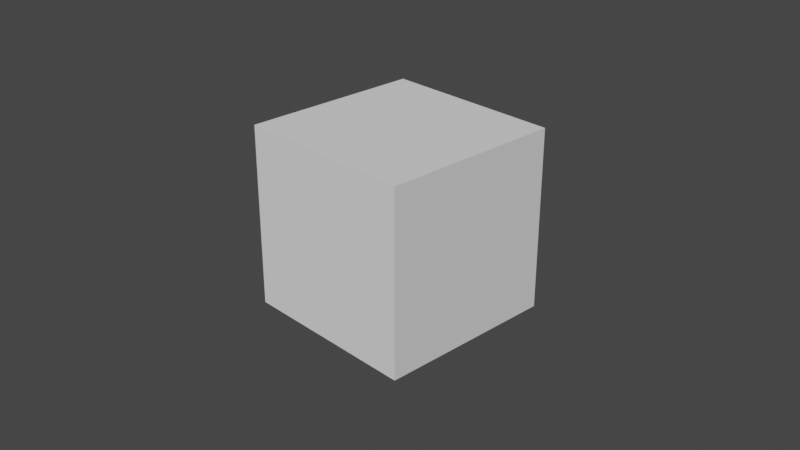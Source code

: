 # Source: labeled_alpha_tri.blend  (saved by Blender 3.4.6; exported with 4.5.12 LTS)
import bpy
from mathutils import Matrix  # noqa: F401  (used for matrix-valued properties, if any)

bpy.ops.wm.read_factory_settings(use_empty=True)
scene = bpy.context.scene
scene.name = 'Scene'

# ---- collections
col_collection = bpy.data.collections.new('Collection'); scene.collection.children.link(col_collection)

# ---- images (referenced by path relative to the original .blend; pixels are not part of the script)
import os
ASSET_DIR = os.environ.get("B2B_ASSET_DIR", "")  # directory of the original .blend (textures are referenced by path, not embedded)
HERE = os.path.dirname(os.path.abspath(__file__))  # packed textures are extracted next to this script under _unpacked/

def load_image(name, relpath, width, height, colorspace="sRGB"):
    """Load a texture the original file referenced (path relative to the .blend, or extracted next to this script)."""
    p = next((c for c in (os.path.join(HERE, relpath), os.path.join(ASSET_DIR, relpath)) if relpath and os.path.exists(c)), "")
    if p:
        img = bpy.data.images.load(p, check_existing=True)
        img.name = name
    else:  # same state as the original file: an image datablock whose file is absent (Cycles renders it pink)
        img = bpy.data.images.new(name, width, height)
        img.source = "FILE"
        img.filepath = "//" + (relpath or name)
    img.colorspace_settings.name = colorspace
    return img
img_label_alpha_tri_png = load_image('label_alpha_tri.png', 'label_alpha_tri.png', 1024, 1024, 'sRGB')

# ---- materials (node trees are filled in below, after node groups)
mat_label_alpha_tri = bpy.data.materials.new('label_alpha_tri')
mat_label_alpha_tri.use_transparent_shadow = False

# ---- material node trees
mat_label_alpha_tri.use_nodes = True; mat_label_alpha_tri.node_tree.nodes.clear()
_N = mat_label_alpha_tri.node_tree.nodes; _L = mat_label_alpha_tri.node_tree.links
n0 = _N.new('ShaderNodeOutputMaterial'); n0.name = 'Material Output'; n0.location = (300, 300)
n1 = _N.new('ShaderNodeTexImage'); n1.name = 'Image Texture'; n1.location = (-162, 273)
n1.image = img_label_alpha_tri_png
_L.new(n1.outputs[0], n0.inputs[0])
n0.is_active_output = True

# ---- world
world_world = bpy.data.worlds.new('World'); scene.world = world_world
world_world.use_nodes = True; world_world.node_tree.nodes.clear()
_N = world_world.node_tree.nodes; _L = world_world.node_tree.links
n0 = _N.new('ShaderNodeOutputWorld'); n0.name = 'World Output'; n0.location = (300, 300)
n1 = _N.new('ShaderNodeBackground'); n1.name = 'Background'; n1.location = (10, 300)
n1.inputs[0].default_value = (0.05088, 0.05088, 0.05088, 1.0)
_L.new(n1.outputs[0], n0.inputs[0])
n0.is_active_output = True
world_world.color = (0.05088, 0.05088, 0.05088)
world_world.use_sun_shadow = False
world_world.sun_shadow_jitter_overblur = 0.0

# ---- cameras
cam_camera = bpy.data.cameras.new('Camera')
cam_camera.clip_end = 100.0
cam_camera.ortho_scale = 7.314

# ---- meshes
me_cube_010 = bpy.data.meshes.new('Cube.010')
me_cube_010.from_pydata([(-1.0, -1.0, -1.0), (-1.0, 1.0, -1.0), (1.0, -1.0, -1.0)], [], [(1, 2, 0)])
_uv = me_cube_010.uv_layers.new(name='UVMap')
_uv.uv.foreach_set('vector', [0.625, 0.0, 0.375, 0.25, 0.375, 0.0])
me_cube_010.materials.append(mat_label_alpha_tri)
me_cube_010.update()
me_cube_010.normals_split_custom_set([tuple(v) for v in zip(*[iter([0.0, 0.0, -1.0, 0.0, 0.0, -1.0, 0.0, 0.0, -1.0])] * 3)])
me_cube_011 = bpy.data.meshes.new('Cube.011')
me_cube_011.from_pydata([(-1.0, -1.0, -1.0), (-1.0, 1.0, -1.0), (1.0, -1.0, -1.0)], [], [(1, 2, 0)])
_uv = me_cube_011.uv_layers.new(name='UVMap')
_uv.uv.foreach_set('vector', [0.625, 0.0, 0.375, 0.25, 0.375, 0.0])
me_cube_011.update()
me_cube_011.normals_split_custom_set([tuple(v) for v in zip(*[iter([0.0, 0.0, -1.0, 0.0, 0.0, -1.0, 0.0, 0.0, -1.0])] * 3)])
me_cube_012 = bpy.data.meshes.new('Cube.012')
me_cube_012.from_pydata([(1.0, -1.0, -1.0), (1.0, 1.0, -1.0), (1.0, -1.0, 1.0)], [], [(1, 2, 0)])
_uv = me_cube_012.uv_layers.new(name='UVMap')
_uv.uv.foreach_set('vector', [0.625, 0.25, 0.375, 0.5, 0.375, 0.25])
me_cube_012.update()
me_cube_012.normals_split_custom_set([tuple(v) for v in zip(*[iter([1.0, 0.0, 0.0, 1.0, 0.0, 0.0, 1.0, 0.0, 0.0])] * 3)])
me_cube_013 = bpy.data.meshes.new('Cube.013')
me_cube_013.from_pydata([(-1.0, -1.0, 1.0), (1.0, -1.0, 1.0), (1.0, 1.0, 1.0)], [], [(2, 0, 1)])
_uv = me_cube_013.uv_layers.new(name='UVMap')
_uv.uv.foreach_set('vector', [0.625, 0.5, 0.375, 0.75, 0.375, 0.5])
me_cube_013.update()
me_cube_013.normals_split_custom_set([tuple(v) for v in zip(*[iter([0.0, 0.0, 1.0, 0.0, 0.0, 1.0, 0.0, 0.0, 1.0])] * 3)])
me_cube_014 = bpy.data.meshes.new('Cube.014')
me_cube_014.from_pydata([(-1.0, -1.0, -1.0), (-1.0, -1.0, 1.0), (-1.0, 1.0, 1.0)], [], [(2, 0, 1)])
_uv = me_cube_014.uv_layers.new(name='UVMap')
_uv.uv.foreach_set('vector', [0.625, 0.75, 0.375, 1.0, 0.375, 0.75])
me_cube_014.update()
me_cube_014.normals_split_custom_set([tuple(v) for v in zip(*[iter([-1.0, 0.0, 0.0, -1.0, 0.0, 0.0, -1.0, 0.0, 0.0])] * 3)])
me_cube_016 = bpy.data.meshes.new('Cube.016')
me_cube_016.from_pydata([(-1.0, -1.0, -1.0), (1.0, -1.0, -1.0), (1.0, -1.0, 1.0)], [], [(2, 0, 1)])
_uv = me_cube_016.uv_layers.new(name='UVMap')
_uv.uv.foreach_set('vector', [0.375, 0.5, 0.125, 0.75, 0.125, 0.5])
me_cube_016.update()
me_cube_016.normals_split_custom_set([tuple(v) for v in zip(*[iter([0.0, -1.0, 0.0, 0.0, -1.0, 0.0, 0.0, -1.0, 0.0])] * 3)])
me_cube_017 = bpy.data.meshes.new('Cube.017')
me_cube_017.from_pydata([(1.0, 1.0, -1.0), (-1.0, 1.0, 1.0), (1.0, 1.0, 1.0)], [], [(0, 1, 2)])
_uv = me_cube_017.uv_layers.new(name='UVMap')
_uv.uv.foreach_set('vector', [0.875, 0.5, 0.625, 0.75, 0.625, 0.5])
me_cube_017.update()
me_cube_017.normals_split_custom_set([tuple(v) for v in zip(*[iter([0.0, 1.0, 0.0, 0.0, 1.0, 0.0, 0.0, 1.0, 0.0])] * 3)])
me_cube_018 = bpy.data.meshes.new('Cube.018')
me_cube_018.from_pydata([(-1.0, 1.0, -1.0), (1.0, -1.0, -1.0), (1.0, 1.0, -1.0)], [], [(0, 2, 1)])
_uv = me_cube_018.uv_layers.new(name='UVMap')
_uv.uv.foreach_set('vector', [0.625, 0.0, 0.625, 0.25, 0.375, 0.25])
me_cube_018.update()
me_cube_018.normals_split_custom_set([tuple(v) for v in zip(*[iter([0.0, 0.0, -1.0, 0.0, 0.0, -1.0, 0.0, 0.0, -1.0])] * 3)])
me_cube_019 = bpy.data.meshes.new('Cube.019')
me_cube_019.from_pydata([(1.0, 1.0, -1.0), (1.0, -1.0, 1.0), (1.0, 1.0, 1.0)], [], [(0, 2, 1)])
_uv = me_cube_019.uv_layers.new(name='UVMap')
_uv.uv.foreach_set('vector', [0.625, 0.25, 0.625, 0.5, 0.375, 0.5])
me_cube_019.update()
me_cube_019.normals_split_custom_set([tuple(v) for v in zip(*[iter([1.0, 0.0, 0.0, 1.0, 0.0, 0.0, 1.0, 0.0, 0.0])] * 3)])
me_cube_020 = bpy.data.meshes.new('Cube.020')
me_cube_020.from_pydata([(-1.0, -1.0, 1.0), (-1.0, 1.0, 1.0), (1.0, 1.0, 1.0)], [], [(2, 1, 0)])
_uv = me_cube_020.uv_layers.new(name='UVMap')
_uv.uv.foreach_set('vector', [0.625, 0.5, 0.625, 0.75, 0.375, 0.75])
me_cube_020.update()
me_cube_020.normals_split_custom_set([tuple(v) for v in zip(*[iter([0.0, 0.0, 1.0, 0.0, 0.0, 1.0, 0.0, 0.0, 1.0])] * 3)])
me_cube_021 = bpy.data.meshes.new('Cube.021')
me_cube_021.from_pydata([(-1.0, -1.0, -1.0), (-1.0, 1.0, -1.0), (-1.0, 1.0, 1.0)], [], [(2, 1, 0)])
_uv = me_cube_021.uv_layers.new(name='UVMap')
_uv.uv.foreach_set('vector', [0.625, 0.75, 0.625, 1.0, 0.375, 1.0])
me_cube_021.update()
me_cube_021.normals_split_custom_set([tuple(v) for v in zip(*[iter([-1.0, 0.0, 0.0, -1.0, 0.0, 0.0, -1.0, 0.0, 0.0])] * 3)])
me_cube_022 = bpy.data.meshes.new('Cube.022')
me_cube_022.from_pydata([(-1.0, -1.0, -1.0), (-1.0, -1.0, 1.0), (1.0, -1.0, 1.0)], [], [(2, 1, 0)])
_uv = me_cube_022.uv_layers.new(name='UVMap')
_uv.uv.foreach_set('vector', [0.375, 0.5, 0.375, 0.75, 0.125, 0.75])
me_cube_022.update()
me_cube_022.normals_split_custom_set([tuple(v) for v in zip(*[iter([0.0, -1.0, 0.0, 0.0, -1.0, 0.0, 0.0, -1.0, 0.0])] * 3)])
me_cube_023 = bpy.data.meshes.new('Cube.023')
me_cube_023.from_pydata([(-1.0, 1.0, -1.0), (1.0, 1.0, -1.0), (-1.0, 1.0, 1.0)], [], [(1, 0, 2)])
_uv = me_cube_023.uv_layers.new(name='UVMap')
_uv.uv.foreach_set('vector', [0.875, 0.5, 0.875, 0.75, 0.625, 0.75])
me_cube_023.update()
me_cube_023.normals_split_custom_set([tuple(v) for v in zip(*[iter([0.0, 1.0, 0.0, 0.0, 1.0, 0.0, 0.0, 1.0, 0.0])] * 3)])

# ---- objects
ob_camera = bpy.data.objects.new('Camera', cam_camera)
ob_cube = bpy.data.objects.new('Cube', me_cube_010)
ob_1 = bpy.data.objects.new('1', me_cube_011)
ob_2 = bpy.data.objects.new('2', me_cube_012)
ob_3 = bpy.data.objects.new('3', me_cube_013)
ob_4 = bpy.data.objects.new('4', me_cube_014)
ob_5 = bpy.data.objects.new('5', me_cube_016)
ob_6 = bpy.data.objects.new('6', me_cube_017)
ob_7 = bpy.data.objects.new('7', me_cube_018)
ob_8 = bpy.data.objects.new('8', me_cube_019)
ob_9 = bpy.data.objects.new('9', me_cube_020)
ob_10 = bpy.data.objects.new('10', me_cube_021)
ob_11 = bpy.data.objects.new('11', me_cube_022)
ob_12 = bpy.data.objects.new('12', me_cube_023)

# ---- transforms, parenting, visibility, modifiers, constraints
ob_camera.location = (7.359, -6.926, 4.958)
ob_camera.rotation_euler = (1.109, 0.0, 0.8149)
ob_camera.lock_rotations_4d = False
ob_camera.empty_display_type = 'ARROWS'
ob_camera.color = (0.0, 0.0, 0.0, 0.0)
ob_camera.display_type = 'WIRE'
ob_camera.lineart.crease_threshold = 0.0
ob_cube.location = (0.0, 0.0, 0.0)
ob_cube.rotation_euler = (1.571, -0.0, 1.571)
ob_1.location = (0.0, 0.0, 0.0)
ob_1.rotation_euler = (1.571, -0.0, 1.571)
ob_2.location = (0.0, 0.0, 0.0)
ob_2.rotation_euler = (1.571, -0.0, 1.571)
ob_3.location = (0.0, 0.0, 0.0)
ob_3.rotation_euler = (1.571, -0.0, 1.571)
ob_4.location = (0.0, 0.0, 0.0)
ob_4.rotation_euler = (1.571, -0.0, 1.571)
ob_5.location = (0.0, 0.0, 0.0)
ob_5.rotation_euler = (1.571, -0.0, 1.571)
ob_6.location = (0.0, 0.0, 0.0)
ob_6.rotation_euler = (1.571, -0.0, 1.571)
ob_7.location = (0.0, 0.0, 0.0)
ob_7.rotation_euler = (1.571, -0.0, 1.571)
ob_8.location = (0.0, 0.0, 0.0)
ob_8.rotation_euler = (1.571, -0.0, 1.571)
ob_9.location = (0.0, 0.0, 0.0)
ob_9.rotation_euler = (1.571, -0.0, 1.571)
ob_10.location = (0.0, 0.0, 0.0)
ob_10.rotation_euler = (1.571, -0.0, 1.571)
ob_11.location = (0.0, 0.0, 0.0)
ob_11.rotation_euler = (1.571, -0.0, 1.571)
ob_12.location = (0.0, 0.0, 0.0)
ob_12.rotation_euler = (1.571, -0.0, 1.571)

# ---- collection membership
col_collection.objects.link(ob_camera)
col_collection.objects.link(ob_cube)
col_collection.objects.link(ob_1)
col_collection.objects.link(ob_2)
col_collection.objects.link(ob_3)
col_collection.objects.link(ob_4)
col_collection.objects.link(ob_5)
col_collection.objects.link(ob_6)
col_collection.objects.link(ob_7)
col_collection.objects.link(ob_8)
col_collection.objects.link(ob_9)
col_collection.objects.link(ob_10)
col_collection.objects.link(ob_11)
col_collection.objects.link(ob_12)

# ---- scene / render settings (as saved in the file)
scene.camera = ob_camera
scene.frame_start = 1; scene.frame_end = 250; scene.frame_set(1)
scene.render.engine = 'BLENDER_EEVEE_NEXT'
scene.cycles.sampling_pattern = 'TABULATED_SOBOL'
scene.cycles.use_light_tree = False
scene.view_settings.view_transform = 'Filmic'
bpy.context.view_layer.update()

# ---- added for rendering (the .blend has no usable light): sun
light_auto_sun = bpy.data.lights.new('AutoSun', 'SUN')
light_auto_sun.energy = 3.0
light_auto_sun.angle = 0.0523599
ob_auto_sun = bpy.data.objects.new('AutoSun', light_auto_sun)
scene.collection.objects.link(ob_auto_sun)
ob_auto_sun.rotation_euler = (0.872665, 0.174533, 0.523599)
bpy.context.view_layer.update()
